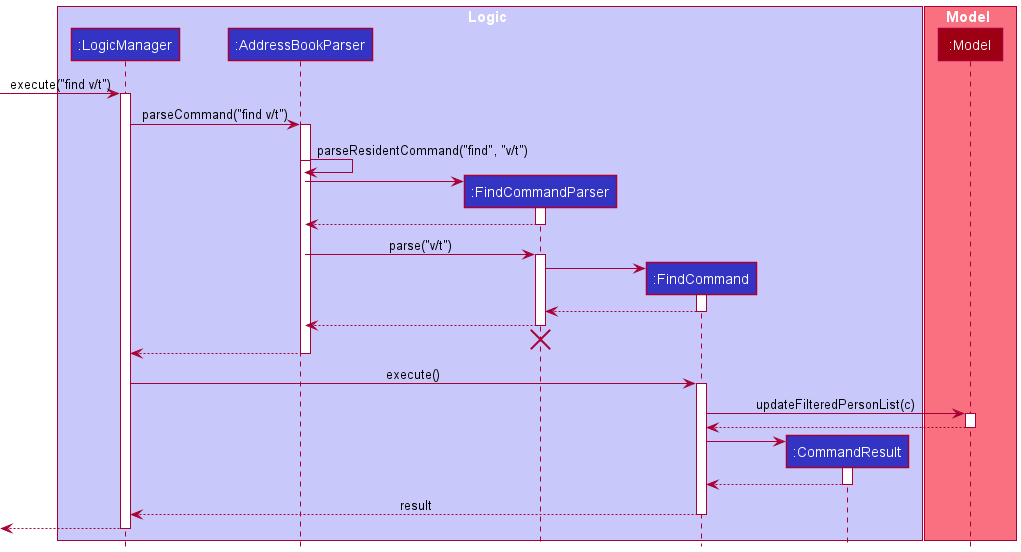

The diagram above was rendered by PlantUML. Its source (embedded in the PNG):
@startuml
!include ../../../style.puml

box Logic LOGIC_COLOR_T1
participant ":LogicManager" as LogicManager LOGIC_COLOR
participant ":AddressBookParser" as AddressBookParser LOGIC_COLOR
participant ":FindCommandParser" as FindCommandParser LOGIC_COLOR
participant ":FindCommand" as FindCommand LOGIC_COLOR
participant ":CommandResult" as CommandResult LOGIC_COLOR
end box

box Model MODEL_COLOR_T1
participant ":Model" as Model MODEL_COLOR
end box

[-> LogicManager : execute("find v/t")
activate LogicManager

LogicManager -> AddressBookParser : parseCommand("find v/t")
activate AddressBookParser

activate AddressBookParser
AddressBookParser -> AddressBookParser : parseResidentCommand("find", "v/t")
deactivate AddressBookParser

create FindCommandParser
AddressBookParser -> FindCommandParser
activate FindCommandParser

FindCommandParser --> AddressBookParser
deactivate FindCommandParser

AddressBookParser -> FindCommandParser : parse("v/t")
activate FindCommandParser

create FindCommand
FindCommandParser -> FindCommand
activate FindCommand

FindCommand --> FindCommandParser
deactivate FindCommand

FindCommandParser --> AddressBookParser
deactivate FindCommandParser
'Hidden arrow to position the destroy marker below the end of the activation bar.
FindCommandParser -[hidden]-> AddressBookParser
destroy FindCommandParser

AddressBookParser --> LogicManager
deactivate AddressBookParser

LogicManager -> FindCommand : execute()
activate FindCommand

FindCommand -> Model : updateFilteredPersonList(c)
activate Model

Model --> FindCommand
deactivate Model

create CommandResult
FindCommand -> CommandResult
activate CommandResult

CommandResult --> FindCommand
deactivate CommandResult

FindCommand --> LogicManager : result
deactivate FindCommand

[<--LogicManager
deactivate LogicManager
@enduml